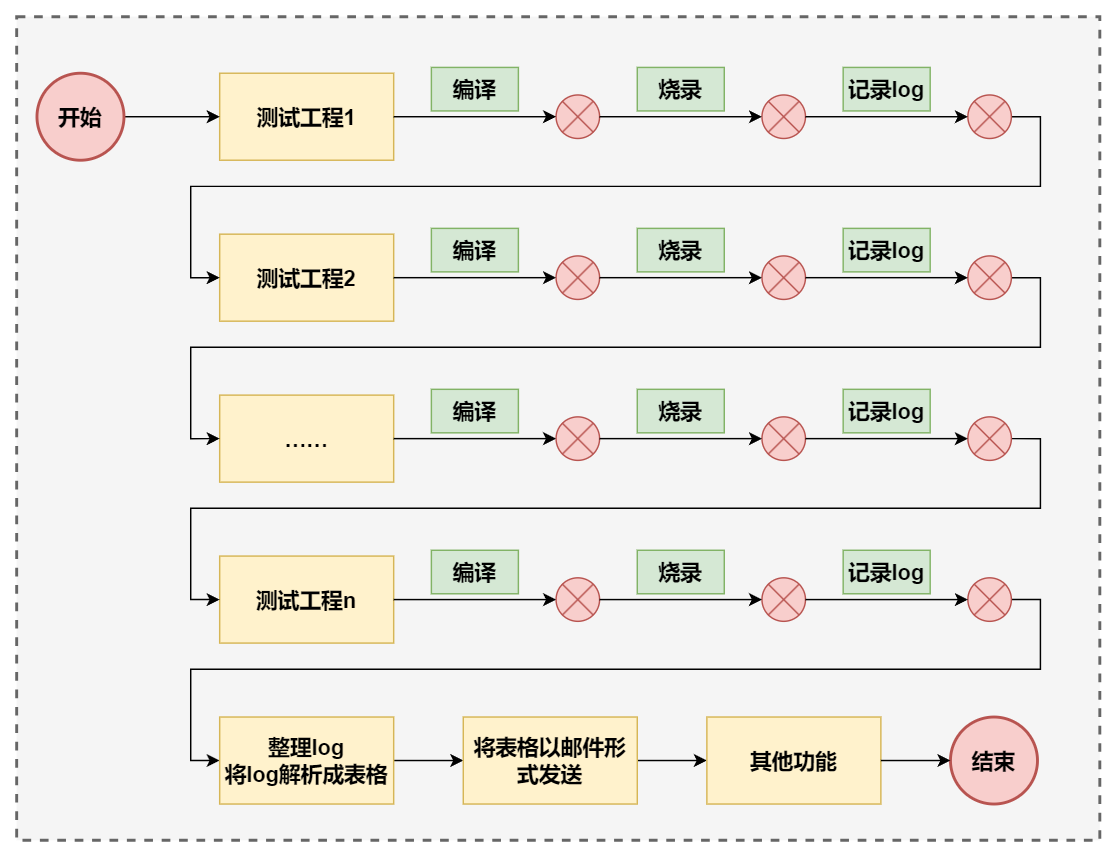

The diagram above was exported from draw.io. Its source (the exported page's mxGraphModel, read from the mxfile embedded in the PNG):
<mxGraphModel dx="1430" dy="437" grid="0" gridSize="10" guides="1" tooltips="1" connect="1" arrows="1" fold="1" page="0" pageScale="1" pageWidth="827" pageHeight="1169" math="0" shadow="0">
  <root>
    <mxCell id="0" />
    <mxCell id="1" parent="0" />
    <mxCell id="jDlJNB-RZ1zFUllfJtrx-75" value="" style="rounded=0;whiteSpace=wrap;html=1;dashed=1;strokeWidth=2;fillColor=#f5f5f5;fontColor=#333333;strokeColor=#666666;" vertex="1" parent="1">
      <mxGeometry x="171" y="517" width="747" height="568" as="geometry" />
    </mxCell>
    <mxCell id="jDlJNB-RZ1zFUllfJtrx-1" value="测试工程1" style="rounded=0;whiteSpace=wrap;html=1;fillColor=#fff2cc;strokeColor=#d6b656;fontSize=15;fontStyle=1" vertex="1" parent="1">
      <mxGeometry x="311" y="556" width="120" height="60" as="geometry" />
    </mxCell>
    <mxCell id="jDlJNB-RZ1zFUllfJtrx-2" value="&lt;span style=&quot;font-size: 15px; font-weight: 700;&quot;&gt;测试工程2&lt;/span&gt;" style="rounded=0;whiteSpace=wrap;html=1;fillColor=#fff2cc;strokeColor=#d6b656;" vertex="1" parent="1">
      <mxGeometry x="311" y="667" width="120" height="60" as="geometry" />
    </mxCell>
    <mxCell id="jDlJNB-RZ1zFUllfJtrx-3" value="&lt;span style=&quot;font-size: 15px; font-weight: 700;&quot;&gt;……&lt;/span&gt;" style="rounded=0;whiteSpace=wrap;html=1;fillColor=#fff2cc;strokeColor=#d6b656;" vertex="1" parent="1">
      <mxGeometry x="311" y="778" width="120" height="60" as="geometry" />
    </mxCell>
    <mxCell id="jDlJNB-RZ1zFUllfJtrx-4" value="" style="verticalLabelPosition=bottom;verticalAlign=top;html=1;shape=mxgraph.flowchart.or;fillColor=#f8cecc;strokeColor=#b85450;aspect=fixed;" vertex="1" parent="1">
      <mxGeometry x="543" y="571" width="30" height="30" as="geometry" />
    </mxCell>
    <mxCell id="jDlJNB-RZ1zFUllfJtrx-5" value="" style="verticalLabelPosition=bottom;verticalAlign=top;html=1;shape=mxgraph.flowchart.or;fillColor=#f8cecc;strokeColor=#b85450;aspect=fixed;" vertex="1" parent="1">
      <mxGeometry x="685" y="571" width="30" height="30" as="geometry" />
    </mxCell>
    <mxCell id="jDlJNB-RZ1zFUllfJtrx-18" style="edgeStyle=orthogonalEdgeStyle;rounded=0;orthogonalLoop=1;jettySize=auto;html=1;exitX=1;exitY=0.5;exitDx=0;exitDy=0;exitPerimeter=0;entryX=0;entryY=0.5;entryDx=0;entryDy=0;" edge="1" parent="1" source="jDlJNB-RZ1zFUllfJtrx-6" target="jDlJNB-RZ1zFUllfJtrx-2">
      <mxGeometry relative="1" as="geometry" />
    </mxCell>
    <mxCell id="jDlJNB-RZ1zFUllfJtrx-6" value="" style="verticalLabelPosition=bottom;verticalAlign=top;html=1;shape=mxgraph.flowchart.or;fillColor=#f8cecc;strokeColor=#b85450;aspect=fixed;" vertex="1" parent="1">
      <mxGeometry x="827" y="571" width="30" height="30" as="geometry" />
    </mxCell>
    <mxCell id="jDlJNB-RZ1zFUllfJtrx-7" style="edgeStyle=orthogonalEdgeStyle;rounded=0;orthogonalLoop=1;jettySize=auto;html=1;exitX=1;exitY=0.5;exitDx=0;exitDy=0;entryX=0;entryY=0.5;entryDx=0;entryDy=0;entryPerimeter=0;" edge="1" parent="1" source="jDlJNB-RZ1zFUllfJtrx-1" target="jDlJNB-RZ1zFUllfJtrx-4">
      <mxGeometry relative="1" as="geometry" />
    </mxCell>
    <mxCell id="jDlJNB-RZ1zFUllfJtrx-9" style="edgeStyle=orthogonalEdgeStyle;rounded=0;orthogonalLoop=1;jettySize=auto;html=1;exitX=1;exitY=0.5;exitDx=0;exitDy=0;exitPerimeter=0;entryX=0;entryY=0.5;entryDx=0;entryDy=0;entryPerimeter=0;" edge="1" parent="1" source="jDlJNB-RZ1zFUllfJtrx-5" target="jDlJNB-RZ1zFUllfJtrx-6">
      <mxGeometry relative="1" as="geometry" />
    </mxCell>
    <mxCell id="jDlJNB-RZ1zFUllfJtrx-10" style="edgeStyle=orthogonalEdgeStyle;rounded=0;orthogonalLoop=1;jettySize=auto;html=1;exitX=1;exitY=0.5;exitDx=0;exitDy=0;exitPerimeter=0;entryX=0;entryY=0.5;entryDx=0;entryDy=0;entryPerimeter=0;" edge="1" parent="1" source="jDlJNB-RZ1zFUllfJtrx-4" target="jDlJNB-RZ1zFUllfJtrx-5">
      <mxGeometry relative="1" as="geometry" />
    </mxCell>
    <mxCell id="jDlJNB-RZ1zFUllfJtrx-14" value="编译" style="text;html=1;align=center;verticalAlign=middle;whiteSpace=wrap;rounded=0;fillColor=#d5e8d4;strokeColor=#82b366;fontSize=15;fontStyle=1" vertex="1" parent="1">
      <mxGeometry x="457" y="552" width="60" height="30" as="geometry" />
    </mxCell>
    <mxCell id="jDlJNB-RZ1zFUllfJtrx-15" value="烧录" style="text;html=1;align=center;verticalAlign=middle;whiteSpace=wrap;rounded=0;fillColor=#d5e8d4;strokeColor=#82b366;fontSize=15;fontStyle=1" vertex="1" parent="1">
      <mxGeometry x="599" y="552" width="60" height="30" as="geometry" />
    </mxCell>
    <mxCell id="jDlJNB-RZ1zFUllfJtrx-17" value="记录log" style="text;html=1;align=center;verticalAlign=middle;whiteSpace=wrap;rounded=0;fillColor=#d5e8d4;strokeColor=#82b366;fontSize=15;fontStyle=1" vertex="1" parent="1">
      <mxGeometry x="741" y="552" width="60" height="30" as="geometry" />
    </mxCell>
    <mxCell id="jDlJNB-RZ1zFUllfJtrx-74" style="edgeStyle=orthogonalEdgeStyle;rounded=0;orthogonalLoop=1;jettySize=auto;html=1;exitX=1;exitY=0.5;exitDx=0;exitDy=0;exitPerimeter=0;entryX=0;entryY=0.5;entryDx=0;entryDy=0;" edge="1" parent="1" source="jDlJNB-RZ1zFUllfJtrx-19" target="jDlJNB-RZ1zFUllfJtrx-1">
      <mxGeometry relative="1" as="geometry" />
    </mxCell>
    <mxCell id="jDlJNB-RZ1zFUllfJtrx-19" value="&lt;font style=&quot;font-size: 15px;&quot;&gt;&lt;b&gt;开始&lt;/b&gt;&lt;/font&gt;" style="strokeWidth=2;html=1;shape=mxgraph.flowchart.start_2;whiteSpace=wrap;aspect=fixed;fillColor=#f8cecc;strokeColor=#b85450;" vertex="1" parent="1">
      <mxGeometry x="185" y="556" width="60" height="60" as="geometry" />
    </mxCell>
    <mxCell id="jDlJNB-RZ1zFUllfJtrx-21" value="" style="verticalLabelPosition=bottom;verticalAlign=top;html=1;shape=mxgraph.flowchart.or;fillColor=#f8cecc;strokeColor=#b85450;aspect=fixed;" vertex="1" parent="1">
      <mxGeometry x="543" y="682" width="30" height="30" as="geometry" />
    </mxCell>
    <mxCell id="jDlJNB-RZ1zFUllfJtrx-22" value="" style="verticalLabelPosition=bottom;verticalAlign=top;html=1;shape=mxgraph.flowchart.or;fillColor=#f8cecc;strokeColor=#b85450;aspect=fixed;" vertex="1" parent="1">
      <mxGeometry x="685" y="682" width="30" height="30" as="geometry" />
    </mxCell>
    <mxCell id="jDlJNB-RZ1zFUllfJtrx-30" style="edgeStyle=orthogonalEdgeStyle;rounded=0;orthogonalLoop=1;jettySize=auto;html=1;exitX=1;exitY=0.5;exitDx=0;exitDy=0;exitPerimeter=0;entryX=0;entryY=0.5;entryDx=0;entryDy=0;" edge="1" parent="1" source="jDlJNB-RZ1zFUllfJtrx-23" target="jDlJNB-RZ1zFUllfJtrx-3">
      <mxGeometry relative="1" as="geometry" />
    </mxCell>
    <mxCell id="jDlJNB-RZ1zFUllfJtrx-23" value="" style="verticalLabelPosition=bottom;verticalAlign=top;html=1;shape=mxgraph.flowchart.or;fillColor=#f8cecc;strokeColor=#b85450;aspect=fixed;" vertex="1" parent="1">
      <mxGeometry x="827" y="682" width="30" height="30" as="geometry" />
    </mxCell>
    <mxCell id="jDlJNB-RZ1zFUllfJtrx-24" style="edgeStyle=orthogonalEdgeStyle;rounded=0;orthogonalLoop=1;jettySize=auto;html=1;exitX=1;exitY=0.5;exitDx=0;exitDy=0;entryX=0;entryY=0.5;entryDx=0;entryDy=0;entryPerimeter=0;" edge="1" parent="1" target="jDlJNB-RZ1zFUllfJtrx-21" source="jDlJNB-RZ1zFUllfJtrx-2">
      <mxGeometry relative="1" as="geometry">
        <mxPoint x="431" y="694" as="sourcePoint" />
      </mxGeometry>
    </mxCell>
    <mxCell id="jDlJNB-RZ1zFUllfJtrx-25" style="edgeStyle=orthogonalEdgeStyle;rounded=0;orthogonalLoop=1;jettySize=auto;html=1;exitX=1;exitY=0.5;exitDx=0;exitDy=0;exitPerimeter=0;entryX=0;entryY=0.5;entryDx=0;entryDy=0;entryPerimeter=0;" edge="1" parent="1" source="jDlJNB-RZ1zFUllfJtrx-22" target="jDlJNB-RZ1zFUllfJtrx-23">
      <mxGeometry relative="1" as="geometry" />
    </mxCell>
    <mxCell id="jDlJNB-RZ1zFUllfJtrx-26" style="edgeStyle=orthogonalEdgeStyle;rounded=0;orthogonalLoop=1;jettySize=auto;html=1;exitX=1;exitY=0.5;exitDx=0;exitDy=0;exitPerimeter=0;entryX=0;entryY=0.5;entryDx=0;entryDy=0;entryPerimeter=0;" edge="1" parent="1" source="jDlJNB-RZ1zFUllfJtrx-21" target="jDlJNB-RZ1zFUllfJtrx-22">
      <mxGeometry relative="1" as="geometry" />
    </mxCell>
    <mxCell id="jDlJNB-RZ1zFUllfJtrx-27" value="编译" style="text;html=1;align=center;verticalAlign=middle;whiteSpace=wrap;rounded=0;fillColor=#d5e8d4;strokeColor=#82b366;fontSize=15;fontStyle=1" vertex="1" parent="1">
      <mxGeometry x="457" y="663" width="60" height="30" as="geometry" />
    </mxCell>
    <mxCell id="jDlJNB-RZ1zFUllfJtrx-28" value="烧录" style="text;html=1;align=center;verticalAlign=middle;whiteSpace=wrap;rounded=0;fillColor=#d5e8d4;strokeColor=#82b366;fontSize=15;fontStyle=1" vertex="1" parent="1">
      <mxGeometry x="599" y="663" width="60" height="30" as="geometry" />
    </mxCell>
    <mxCell id="jDlJNB-RZ1zFUllfJtrx-29" value="记录log" style="text;html=1;align=center;verticalAlign=middle;whiteSpace=wrap;rounded=0;fillColor=#d5e8d4;strokeColor=#82b366;fontSize=15;fontStyle=1" vertex="1" parent="1">
      <mxGeometry x="741" y="663" width="60" height="30" as="geometry" />
    </mxCell>
    <mxCell id="jDlJNB-RZ1zFUllfJtrx-32" value="&lt;span style=&quot;font-size: 15px; font-weight: 700;&quot;&gt;测试工程n&lt;/span&gt;" style="rounded=0;whiteSpace=wrap;html=1;fillColor=#fff2cc;strokeColor=#d6b656;" vertex="1" parent="1">
      <mxGeometry x="311" y="889" width="120" height="60" as="geometry" />
    </mxCell>
    <mxCell id="jDlJNB-RZ1zFUllfJtrx-34" value="" style="verticalLabelPosition=bottom;verticalAlign=top;html=1;shape=mxgraph.flowchart.or;fillColor=#f8cecc;strokeColor=#b85450;aspect=fixed;" vertex="1" parent="1">
      <mxGeometry x="543" y="904" width="30" height="30" as="geometry" />
    </mxCell>
    <mxCell id="jDlJNB-RZ1zFUllfJtrx-35" value="" style="verticalLabelPosition=bottom;verticalAlign=top;html=1;shape=mxgraph.flowchart.or;fillColor=#f8cecc;strokeColor=#b85450;aspect=fixed;" vertex="1" parent="1">
      <mxGeometry x="685" y="904" width="30" height="30" as="geometry" />
    </mxCell>
    <mxCell id="jDlJNB-RZ1zFUllfJtrx-67" style="edgeStyle=orthogonalEdgeStyle;rounded=0;orthogonalLoop=1;jettySize=auto;html=1;exitX=1;exitY=0.5;exitDx=0;exitDy=0;exitPerimeter=0;entryX=0;entryY=0.5;entryDx=0;entryDy=0;" edge="1" parent="1" source="jDlJNB-RZ1zFUllfJtrx-37" target="jDlJNB-RZ1zFUllfJtrx-54">
      <mxGeometry relative="1" as="geometry" />
    </mxCell>
    <mxCell id="jDlJNB-RZ1zFUllfJtrx-37" value="" style="verticalLabelPosition=bottom;verticalAlign=top;html=1;shape=mxgraph.flowchart.or;fillColor=#f8cecc;strokeColor=#b85450;aspect=fixed;" vertex="1" parent="1">
      <mxGeometry x="827" y="904" width="30" height="30" as="geometry" />
    </mxCell>
    <mxCell id="jDlJNB-RZ1zFUllfJtrx-38" style="edgeStyle=orthogonalEdgeStyle;rounded=0;orthogonalLoop=1;jettySize=auto;html=1;exitX=1;exitY=0.5;exitDx=0;exitDy=0;entryX=0;entryY=0.5;entryDx=0;entryDy=0;entryPerimeter=0;" edge="1" parent="1" source="jDlJNB-RZ1zFUllfJtrx-32" target="jDlJNB-RZ1zFUllfJtrx-34">
      <mxGeometry relative="1" as="geometry">
        <mxPoint x="431" y="924" as="sourcePoint" />
      </mxGeometry>
    </mxCell>
    <mxCell id="jDlJNB-RZ1zFUllfJtrx-39" style="edgeStyle=orthogonalEdgeStyle;rounded=0;orthogonalLoop=1;jettySize=auto;html=1;exitX=1;exitY=0.5;exitDx=0;exitDy=0;exitPerimeter=0;entryX=0;entryY=0.5;entryDx=0;entryDy=0;entryPerimeter=0;" edge="1" parent="1" source="jDlJNB-RZ1zFUllfJtrx-35" target="jDlJNB-RZ1zFUllfJtrx-37">
      <mxGeometry relative="1" as="geometry" />
    </mxCell>
    <mxCell id="jDlJNB-RZ1zFUllfJtrx-40" style="edgeStyle=orthogonalEdgeStyle;rounded=0;orthogonalLoop=1;jettySize=auto;html=1;exitX=1;exitY=0.5;exitDx=0;exitDy=0;exitPerimeter=0;entryX=0;entryY=0.5;entryDx=0;entryDy=0;entryPerimeter=0;" edge="1" parent="1" source="jDlJNB-RZ1zFUllfJtrx-34" target="jDlJNB-RZ1zFUllfJtrx-35">
      <mxGeometry relative="1" as="geometry" />
    </mxCell>
    <mxCell id="jDlJNB-RZ1zFUllfJtrx-41" value="编译" style="text;html=1;align=center;verticalAlign=middle;whiteSpace=wrap;rounded=0;fillColor=#d5e8d4;strokeColor=#82b366;fontSize=15;fontStyle=1" vertex="1" parent="1">
      <mxGeometry x="457" y="885" width="60" height="30" as="geometry" />
    </mxCell>
    <mxCell id="jDlJNB-RZ1zFUllfJtrx-42" value="烧录" style="text;html=1;align=center;verticalAlign=middle;whiteSpace=wrap;rounded=0;fillColor=#d5e8d4;strokeColor=#82b366;fontSize=15;fontStyle=1" vertex="1" parent="1">
      <mxGeometry x="599" y="885" width="60" height="30" as="geometry" />
    </mxCell>
    <mxCell id="jDlJNB-RZ1zFUllfJtrx-43" value="记录log" style="text;html=1;align=center;verticalAlign=middle;whiteSpace=wrap;rounded=0;fillColor=#d5e8d4;strokeColor=#82b366;fontSize=15;fontStyle=1" vertex="1" parent="1">
      <mxGeometry x="741" y="885" width="60" height="30" as="geometry" />
    </mxCell>
    <mxCell id="jDlJNB-RZ1zFUllfJtrx-68" style="edgeStyle=orthogonalEdgeStyle;rounded=0;orthogonalLoop=1;jettySize=auto;html=1;exitX=1;exitY=0.5;exitDx=0;exitDy=0;entryX=0;entryY=0.5;entryDx=0;entryDy=0;" edge="1" parent="1" source="jDlJNB-RZ1zFUllfJtrx-54" target="jDlJNB-RZ1zFUllfJtrx-55">
      <mxGeometry relative="1" as="geometry" />
    </mxCell>
    <mxCell id="jDlJNB-RZ1zFUllfJtrx-54" value="&lt;span style=&quot;font-size: 15px; font-weight: 700;&quot;&gt;整理log&lt;/span&gt;&lt;div&gt;&lt;span style=&quot;font-size: 15px; font-weight: 700;&quot;&gt;将log解析成表格&lt;/span&gt;&lt;/div&gt;" style="rounded=0;whiteSpace=wrap;html=1;fillColor=#fff2cc;strokeColor=#d6b656;" vertex="1" parent="1">
      <mxGeometry x="311" y="1000" width="120" height="60" as="geometry" />
    </mxCell>
    <mxCell id="jDlJNB-RZ1zFUllfJtrx-71" style="edgeStyle=orthogonalEdgeStyle;rounded=0;orthogonalLoop=1;jettySize=auto;html=1;exitX=1;exitY=0.5;exitDx=0;exitDy=0;entryX=0;entryY=0.5;entryDx=0;entryDy=0;" edge="1" parent="1" source="jDlJNB-RZ1zFUllfJtrx-55" target="jDlJNB-RZ1zFUllfJtrx-70">
      <mxGeometry relative="1" as="geometry" />
    </mxCell>
    <mxCell id="jDlJNB-RZ1zFUllfJtrx-55" value="&lt;span style=&quot;font-size: 15px; font-weight: 700;&quot;&gt;将表格以邮件形式发送&lt;/span&gt;" style="rounded=0;whiteSpace=wrap;html=1;fillColor=#fff2cc;strokeColor=#d6b656;" vertex="1" parent="1">
      <mxGeometry x="479" y="1000" width="120" height="60" as="geometry" />
    </mxCell>
    <mxCell id="jDlJNB-RZ1zFUllfJtrx-56" value="&lt;font style=&quot;font-size: 15px;&quot;&gt;&lt;b&gt;结束&lt;/b&gt;&lt;/font&gt;" style="strokeWidth=2;html=1;shape=mxgraph.flowchart.start_2;whiteSpace=wrap;aspect=fixed;fillColor=#f8cecc;strokeColor=#b85450;" vertex="1" parent="1">
      <mxGeometry x="815" y="1000" width="60" height="60" as="geometry" />
    </mxCell>
    <mxCell id="jDlJNB-RZ1zFUllfJtrx-57" value="" style="verticalLabelPosition=bottom;verticalAlign=top;html=1;shape=mxgraph.flowchart.or;fillColor=#f8cecc;strokeColor=#b85450;aspect=fixed;" vertex="1" parent="1">
      <mxGeometry x="543" y="793" width="30" height="30" as="geometry" />
    </mxCell>
    <mxCell id="jDlJNB-RZ1zFUllfJtrx-58" value="" style="verticalLabelPosition=bottom;verticalAlign=top;html=1;shape=mxgraph.flowchart.or;fillColor=#f8cecc;strokeColor=#b85450;aspect=fixed;" vertex="1" parent="1">
      <mxGeometry x="685" y="793" width="30" height="30" as="geometry" />
    </mxCell>
    <mxCell id="jDlJNB-RZ1zFUllfJtrx-66" style="edgeStyle=orthogonalEdgeStyle;rounded=0;orthogonalLoop=1;jettySize=auto;html=1;exitX=1;exitY=0.5;exitDx=0;exitDy=0;exitPerimeter=0;entryX=0;entryY=0.5;entryDx=0;entryDy=0;" edge="1" parent="1" source="jDlJNB-RZ1zFUllfJtrx-59" target="jDlJNB-RZ1zFUllfJtrx-32">
      <mxGeometry relative="1" as="geometry" />
    </mxCell>
    <mxCell id="jDlJNB-RZ1zFUllfJtrx-59" value="" style="verticalLabelPosition=bottom;verticalAlign=top;html=1;shape=mxgraph.flowchart.or;fillColor=#f8cecc;strokeColor=#b85450;aspect=fixed;" vertex="1" parent="1">
      <mxGeometry x="827" y="793" width="30" height="30" as="geometry" />
    </mxCell>
    <mxCell id="jDlJNB-RZ1zFUllfJtrx-60" style="edgeStyle=orthogonalEdgeStyle;rounded=0;orthogonalLoop=1;jettySize=auto;html=1;exitX=1;exitY=0.5;exitDx=0;exitDy=0;exitPerimeter=0;entryX=0;entryY=0.5;entryDx=0;entryDy=0;entryPerimeter=0;" edge="1" parent="1" source="jDlJNB-RZ1zFUllfJtrx-58" target="jDlJNB-RZ1zFUllfJtrx-59">
      <mxGeometry relative="1" as="geometry" />
    </mxCell>
    <mxCell id="jDlJNB-RZ1zFUllfJtrx-61" style="edgeStyle=orthogonalEdgeStyle;rounded=0;orthogonalLoop=1;jettySize=auto;html=1;exitX=1;exitY=0.5;exitDx=0;exitDy=0;exitPerimeter=0;entryX=0;entryY=0.5;entryDx=0;entryDy=0;entryPerimeter=0;" edge="1" parent="1" source="jDlJNB-RZ1zFUllfJtrx-57" target="jDlJNB-RZ1zFUllfJtrx-58">
      <mxGeometry relative="1" as="geometry" />
    </mxCell>
    <mxCell id="jDlJNB-RZ1zFUllfJtrx-62" value="编译" style="text;html=1;align=center;verticalAlign=middle;whiteSpace=wrap;rounded=0;fillColor=#d5e8d4;strokeColor=#82b366;fontSize=15;fontStyle=1" vertex="1" parent="1">
      <mxGeometry x="457" y="774" width="60" height="30" as="geometry" />
    </mxCell>
    <mxCell id="jDlJNB-RZ1zFUllfJtrx-63" value="烧录" style="text;html=1;align=center;verticalAlign=middle;whiteSpace=wrap;rounded=0;fillColor=#d5e8d4;strokeColor=#82b366;fontSize=15;fontStyle=1" vertex="1" parent="1">
      <mxGeometry x="599" y="774" width="60" height="30" as="geometry" />
    </mxCell>
    <mxCell id="jDlJNB-RZ1zFUllfJtrx-64" value="记录log" style="text;html=1;align=center;verticalAlign=middle;whiteSpace=wrap;rounded=0;fillColor=#d5e8d4;strokeColor=#82b366;fontSize=15;fontStyle=1" vertex="1" parent="1">
      <mxGeometry x="741" y="774" width="60" height="30" as="geometry" />
    </mxCell>
    <mxCell id="jDlJNB-RZ1zFUllfJtrx-65" style="edgeStyle=orthogonalEdgeStyle;rounded=0;orthogonalLoop=1;jettySize=auto;html=1;exitX=1;exitY=0.5;exitDx=0;exitDy=0;entryX=0;entryY=0.5;entryDx=0;entryDy=0;entryPerimeter=0;" edge="1" parent="1" source="jDlJNB-RZ1zFUllfJtrx-3" target="jDlJNB-RZ1zFUllfJtrx-57">
      <mxGeometry relative="1" as="geometry" />
    </mxCell>
    <mxCell id="jDlJNB-RZ1zFUllfJtrx-70" value="&lt;span style=&quot;font-size: 15px; font-weight: 700;&quot;&gt;其他功能&lt;/span&gt;" style="rounded=0;whiteSpace=wrap;html=1;fillColor=#fff2cc;strokeColor=#d6b656;" vertex="1" parent="1">
      <mxGeometry x="647" y="1000" width="120" height="60" as="geometry" />
    </mxCell>
    <mxCell id="jDlJNB-RZ1zFUllfJtrx-72" style="edgeStyle=orthogonalEdgeStyle;rounded=0;orthogonalLoop=1;jettySize=auto;html=1;exitX=1;exitY=0.5;exitDx=0;exitDy=0;entryX=0;entryY=0.5;entryDx=0;entryDy=0;entryPerimeter=0;" edge="1" parent="1" source="jDlJNB-RZ1zFUllfJtrx-70" target="jDlJNB-RZ1zFUllfJtrx-56">
      <mxGeometry relative="1" as="geometry" />
    </mxCell>
  </root>
</mxGraphModel>